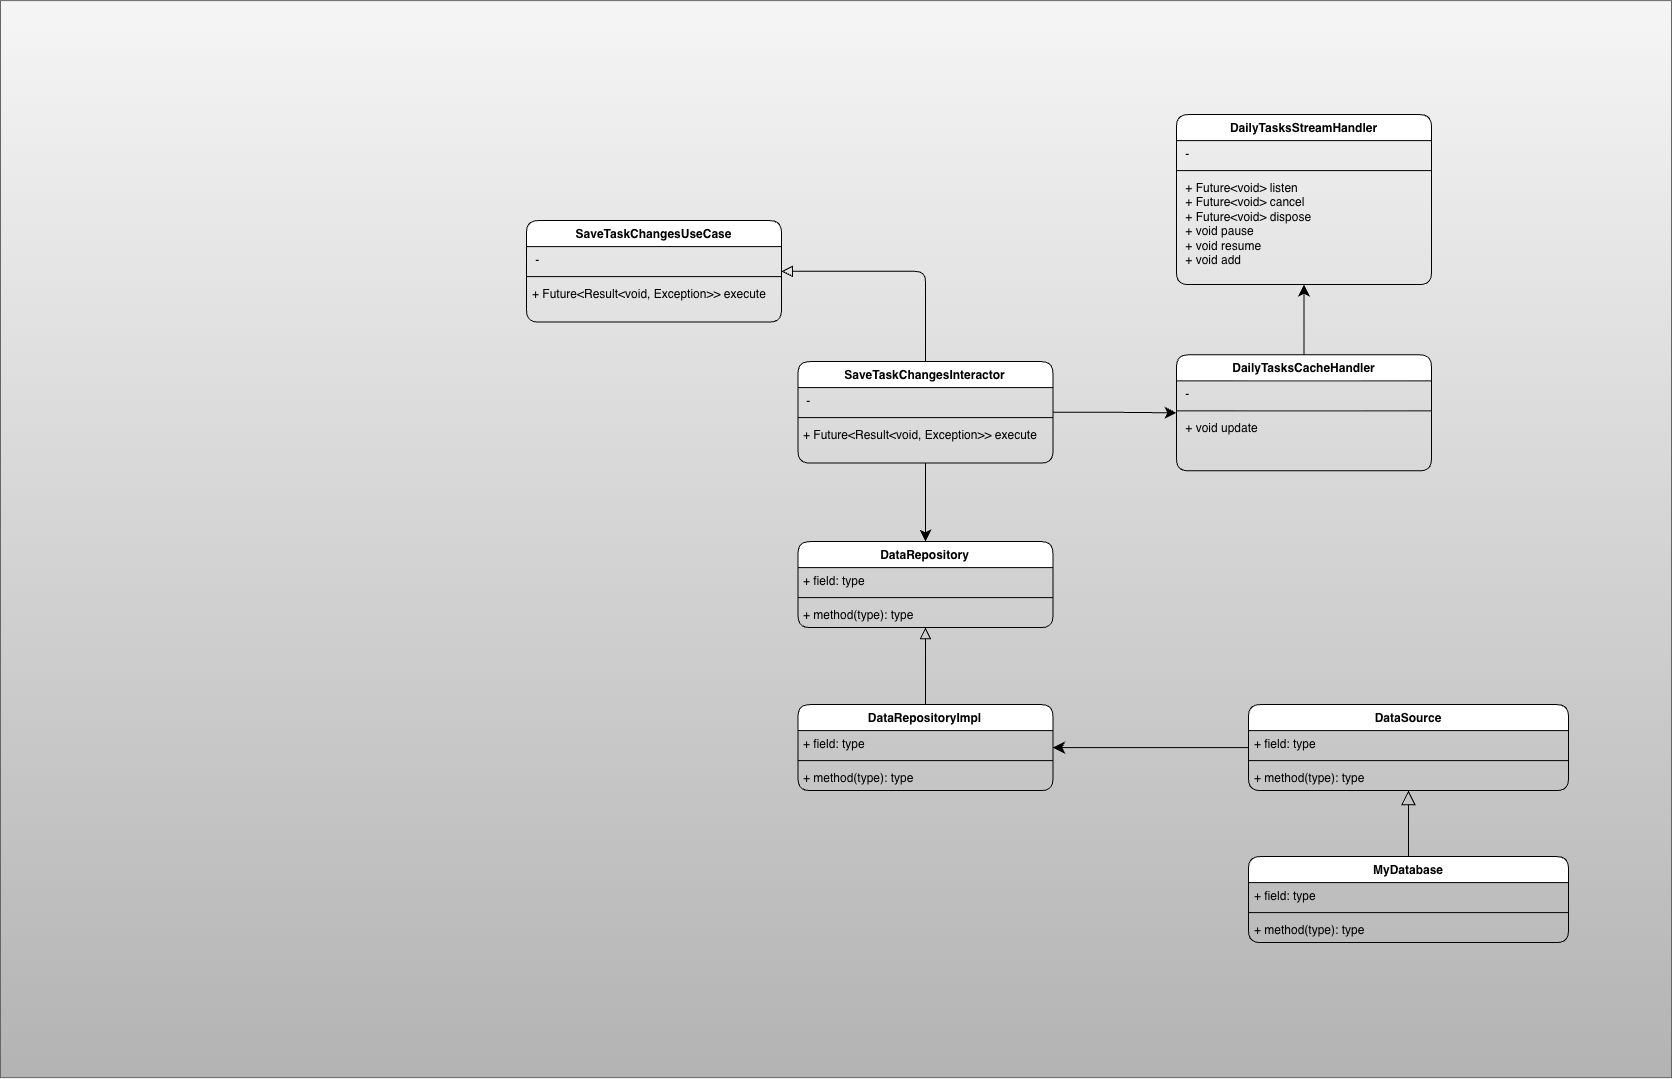

The diagram above was exported from draw.io. Its source (the exported page's mxGraphModel, read from the mxfile embedded in the PNG):
<mxGraphModel dx="2722" dy="942" grid="0" gridSize="10" guides="1" tooltips="1" connect="1" arrows="1" fold="1" page="1" pageScale="1" pageWidth="827" pageHeight="1169" math="0" shadow="0">
  <root>
    <mxCell id="0" />
    <mxCell id="1" parent="0" />
    <mxCell id="I8Be7fJF6gV_6OjMglre-1" parent="1" style="rounded=0;whiteSpace=wrap;html=1;fillColor=#f5f5f5;gradientColor=#b3b3b3;strokeColor=#666666;" value="" vertex="1">
      <mxGeometry height="1077" width="1671" x="-915" y="24" as="geometry" />
    </mxCell>
    <mxCell id="D2XCtAoIN2FCFRAyG-NW-1" edge="1" parent="1" source="De_mo3aa54Laza1ABHwF-1" style="edgeStyle=orthogonalEdgeStyle;shape=connector;rounded=1;orthogonalLoop=1;jettySize=auto;html=1;entryX=0.5;entryY=0;entryDx=0;entryDy=0;strokeColor=default;align=center;verticalAlign=middle;fontFamily=Helvetica;fontSize=11;fontColor=default;labelBackgroundColor=default;startSize=9;endArrow=classic;endSize=9;curved=0;" target="De_mo3aa54Laza1ABHwF-10">
      <mxGeometry relative="1" as="geometry" />
    </mxCell>
    <mxCell id="l-UT55fzen4-ngeyQMOr-5" edge="1" parent="1" source="De_mo3aa54Laza1ABHwF-1" style="edgeStyle=orthogonalEdgeStyle;shape=connector;rounded=1;orthogonalLoop=1;jettySize=auto;html=1;entryX=1;entryY=0.5;entryDx=0;entryDy=0;strokeColor=default;align=center;verticalAlign=middle;fontFamily=Helvetica;fontSize=11;fontColor=default;labelBackgroundColor=default;startSize=9;endArrow=block;endSize=9;endFill=0;curved=0;exitX=0.5;exitY=0;exitDx=0;exitDy=0;" target="l-UT55fzen4-ngeyQMOr-1">
      <mxGeometry relative="1" as="geometry" />
    </mxCell>
    <mxCell id="Nr6OsApY06Pf-ozse2eg-10" edge="1" parent="1" source="De_mo3aa54Laza1ABHwF-1" style="edgeStyle=orthogonalEdgeStyle;shape=connector;curved=0;rounded=1;orthogonalLoop=1;jettySize=auto;html=1;entryX=0;entryY=0.5;entryDx=0;entryDy=0;strokeColor=default;align=center;verticalAlign=middle;fontFamily=Helvetica;fontSize=11;fontColor=default;labelBackgroundColor=default;startSize=9;endArrow=classic;endSize=9;" target="Nr6OsApY06Pf-ozse2eg-6">
      <mxGeometry relative="1" as="geometry" />
    </mxCell>
    <mxCell id="De_mo3aa54Laza1ABHwF-1" parent="1" style="swimlane;fontStyle=1;align=center;verticalAlign=top;childLayout=stackLayout;horizontal=1;startSize=26;horizontalStack=0;resizeParent=1;resizeParentMax=0;resizeLast=0;collapsible=1;marginBottom=0;whiteSpace=wrap;html=1;rounded=1;" value="SaveTaskChangesInteractor" vertex="1">
      <mxGeometry height="101.5" width="255" x="-117.5" y="385" as="geometry" />
    </mxCell>
    <mxCell id="De_mo3aa54Laza1ABHwF-2" parent="De_mo3aa54Laza1ABHwF-1" style="text;strokeColor=none;fillColor=none;align=left;verticalAlign=top;spacingLeft=4;spacingRight=4;overflow=hidden;rotatable=0;points=[[0,0.5],[1,0.5]];portConstraint=eastwest;whiteSpace=wrap;html=1;rounded=1;" value="&amp;nbsp;-&amp;nbsp;" vertex="1">
      <mxGeometry height="26" width="255" y="26" as="geometry" />
    </mxCell>
    <mxCell id="De_mo3aa54Laza1ABHwF-3" parent="De_mo3aa54Laza1ABHwF-1" style="line;strokeWidth=1;fillColor=none;align=left;verticalAlign=middle;spacingTop=-1;spacingLeft=3;spacingRight=3;rotatable=0;labelPosition=right;points=[];portConstraint=eastwest;strokeColor=inherit;rounded=1;" value="" vertex="1">
      <mxGeometry height="8" width="255" y="52" as="geometry" />
    </mxCell>
    <mxCell id="De_mo3aa54Laza1ABHwF-4" parent="De_mo3aa54Laza1ABHwF-1" style="text;strokeColor=none;fillColor=none;align=left;verticalAlign=top;spacingLeft=4;spacingRight=4;overflow=hidden;rotatable=0;points=[[0,0.5],[1,0.5]];portConstraint=eastwest;whiteSpace=wrap;html=1;rounded=1;" value="+ Future&amp;lt;Result&amp;lt;void, Exception&amp;gt;&amp;gt; execute" vertex="1">
      <mxGeometry height="41.5" width="255" y="60" as="geometry" />
    </mxCell>
    <mxCell id="De_mo3aa54Laza1ABHwF-10" parent="1" style="swimlane;fontStyle=1;align=center;verticalAlign=top;childLayout=stackLayout;horizontal=1;startSize=26;horizontalStack=0;resizeParent=1;resizeParentMax=0;resizeLast=0;collapsible=1;marginBottom=0;whiteSpace=wrap;html=1;rounded=1;" value="DataRepository" vertex="1">
      <mxGeometry height="86" width="255" x="-117.5" y="565" as="geometry" />
    </mxCell>
    <mxCell id="De_mo3aa54Laza1ABHwF-11" parent="De_mo3aa54Laza1ABHwF-10" style="text;strokeColor=none;fillColor=none;align=left;verticalAlign=top;spacingLeft=4;spacingRight=4;overflow=hidden;rotatable=0;points=[[0,0.5],[1,0.5]];portConstraint=eastwest;whiteSpace=wrap;html=1;rounded=1;" value="+ field: type" vertex="1">
      <mxGeometry height="26" width="255" y="26" as="geometry" />
    </mxCell>
    <mxCell id="De_mo3aa54Laza1ABHwF-12" parent="De_mo3aa54Laza1ABHwF-10" style="line;strokeWidth=1;fillColor=none;align=left;verticalAlign=middle;spacingTop=-1;spacingLeft=3;spacingRight=3;rotatable=0;labelPosition=right;points=[];portConstraint=eastwest;strokeColor=inherit;rounded=1;" value="" vertex="1">
      <mxGeometry height="8" width="255" y="52" as="geometry" />
    </mxCell>
    <mxCell id="De_mo3aa54Laza1ABHwF-13" parent="De_mo3aa54Laza1ABHwF-10" style="text;strokeColor=none;fillColor=none;align=left;verticalAlign=top;spacingLeft=4;spacingRight=4;overflow=hidden;rotatable=0;points=[[0,0.5],[1,0.5]];portConstraint=eastwest;whiteSpace=wrap;html=1;rounded=1;" value="+ method(type): type" vertex="1">
      <mxGeometry height="26" width="255" y="60" as="geometry" />
    </mxCell>
    <mxCell id="l-UT55fzen4-ngeyQMOr-6" edge="1" parent="1" source="De_mo3aa54Laza1ABHwF-15" style="edgeStyle=orthogonalEdgeStyle;shape=connector;curved=0;rounded=1;orthogonalLoop=1;jettySize=auto;html=1;entryX=0.5;entryY=1;entryDx=0;entryDy=0;strokeColor=default;align=center;verticalAlign=middle;fontFamily=Helvetica;fontSize=11;fontColor=default;labelBackgroundColor=default;startSize=9;endArrow=block;endSize=9;endFill=0;" target="De_mo3aa54Laza1ABHwF-10">
      <mxGeometry relative="1" as="geometry" />
    </mxCell>
    <mxCell id="De_mo3aa54Laza1ABHwF-15" parent="1" style="swimlane;fontStyle=1;align=center;verticalAlign=top;childLayout=stackLayout;horizontal=1;startSize=26;horizontalStack=0;resizeParent=1;resizeParentMax=0;resizeLast=0;collapsible=1;marginBottom=0;whiteSpace=wrap;html=1;rounded=1;" value="DataRepositoryImpl" vertex="1">
      <mxGeometry height="86" width="255" x="-117.5" y="728" as="geometry" />
    </mxCell>
    <mxCell id="De_mo3aa54Laza1ABHwF-16" parent="De_mo3aa54Laza1ABHwF-15" style="text;strokeColor=none;fillColor=none;align=left;verticalAlign=top;spacingLeft=4;spacingRight=4;overflow=hidden;rotatable=0;points=[[0,0.5],[1,0.5]];portConstraint=eastwest;whiteSpace=wrap;html=1;rounded=1;" value="+ field: type" vertex="1">
      <mxGeometry height="26" width="255" y="26" as="geometry" />
    </mxCell>
    <mxCell id="De_mo3aa54Laza1ABHwF-17" parent="De_mo3aa54Laza1ABHwF-15" style="line;strokeWidth=1;fillColor=none;align=left;verticalAlign=middle;spacingTop=-1;spacingLeft=3;spacingRight=3;rotatable=0;labelPosition=right;points=[];portConstraint=eastwest;strokeColor=inherit;rounded=1;" value="" vertex="1">
      <mxGeometry height="8" width="255" y="52" as="geometry" />
    </mxCell>
    <mxCell id="De_mo3aa54Laza1ABHwF-18" parent="De_mo3aa54Laza1ABHwF-15" style="text;strokeColor=none;fillColor=none;align=left;verticalAlign=top;spacingLeft=4;spacingRight=4;overflow=hidden;rotatable=0;points=[[0,0.5],[1,0.5]];portConstraint=eastwest;whiteSpace=wrap;html=1;rounded=1;" value="+ method(type): type" vertex="1">
      <mxGeometry height="26" width="255" y="60" as="geometry" />
    </mxCell>
    <mxCell id="De_mo3aa54Laza1ABHwF-26" edge="1" parent="1" source="De_mo3aa54Laza1ABHwF-22" style="edgeStyle=orthogonalEdgeStyle;rounded=1;orthogonalLoop=1;jettySize=auto;html=1;entryX=1;entryY=0.5;entryDx=0;entryDy=0;startSize=9;endSize=9;" target="De_mo3aa54Laza1ABHwF-15">
      <mxGeometry relative="1" as="geometry" />
    </mxCell>
    <mxCell id="De_mo3aa54Laza1ABHwF-22" parent="1" style="swimlane;fontStyle=1;align=center;verticalAlign=top;childLayout=stackLayout;horizontal=1;startSize=26;horizontalStack=0;resizeParent=1;resizeParentMax=0;resizeLast=0;collapsible=1;marginBottom=0;whiteSpace=wrap;html=1;rounded=1;" value="DataSource" vertex="1">
      <mxGeometry height="86" width="320" x="333" y="728" as="geometry" />
    </mxCell>
    <mxCell id="De_mo3aa54Laza1ABHwF-23" parent="De_mo3aa54Laza1ABHwF-22" style="text;strokeColor=none;fillColor=none;align=left;verticalAlign=top;spacingLeft=4;spacingRight=4;overflow=hidden;rotatable=0;points=[[0,0.5],[1,0.5]];portConstraint=eastwest;whiteSpace=wrap;html=1;rounded=1;" value="+ field: type" vertex="1">
      <mxGeometry height="26" width="320" y="26" as="geometry" />
    </mxCell>
    <mxCell id="De_mo3aa54Laza1ABHwF-24" parent="De_mo3aa54Laza1ABHwF-22" style="line;strokeWidth=1;fillColor=none;align=left;verticalAlign=middle;spacingTop=-1;spacingLeft=3;spacingRight=3;rotatable=0;labelPosition=right;points=[];portConstraint=eastwest;strokeColor=inherit;rounded=1;" value="" vertex="1">
      <mxGeometry height="8" width="320" y="52" as="geometry" />
    </mxCell>
    <mxCell id="De_mo3aa54Laza1ABHwF-25" parent="De_mo3aa54Laza1ABHwF-22" style="text;strokeColor=none;fillColor=none;align=left;verticalAlign=top;spacingLeft=4;spacingRight=4;overflow=hidden;rotatable=0;points=[[0,0.5],[1,0.5]];portConstraint=eastwest;whiteSpace=wrap;html=1;rounded=1;" value="+ method(type): type" vertex="1">
      <mxGeometry height="26" width="320" y="60" as="geometry" />
    </mxCell>
    <mxCell id="De_mo3aa54Laza1ABHwF-31" edge="1" parent="1" source="De_mo3aa54Laza1ABHwF-27" style="edgeStyle=orthogonalEdgeStyle;shape=connector;rounded=1;orthogonalLoop=1;jettySize=auto;html=1;entryX=0.5;entryY=1;entryDx=0;entryDy=0;strokeColor=default;align=center;verticalAlign=middle;fontFamily=Helvetica;fontSize=11;fontColor=default;labelBackgroundColor=default;startSize=12;endArrow=block;endSize=12;endFill=0;" target="De_mo3aa54Laza1ABHwF-22">
      <mxGeometry relative="1" as="geometry" />
    </mxCell>
    <mxCell id="De_mo3aa54Laza1ABHwF-27" parent="1" style="swimlane;fontStyle=1;align=center;verticalAlign=top;childLayout=stackLayout;horizontal=1;startSize=26;horizontalStack=0;resizeParent=1;resizeParentMax=0;resizeLast=0;collapsible=1;marginBottom=0;whiteSpace=wrap;html=1;rounded=1;" value="MyDatabase" vertex="1">
      <mxGeometry height="86" width="320" x="333" y="880" as="geometry" />
    </mxCell>
    <mxCell id="De_mo3aa54Laza1ABHwF-28" parent="De_mo3aa54Laza1ABHwF-27" style="text;strokeColor=none;fillColor=none;align=left;verticalAlign=top;spacingLeft=4;spacingRight=4;overflow=hidden;rotatable=0;points=[[0,0.5],[1,0.5]];portConstraint=eastwest;whiteSpace=wrap;html=1;rounded=1;" value="+ field: type" vertex="1">
      <mxGeometry height="26" width="320" y="26" as="geometry" />
    </mxCell>
    <mxCell id="De_mo3aa54Laza1ABHwF-29" parent="De_mo3aa54Laza1ABHwF-27" style="line;strokeWidth=1;fillColor=none;align=left;verticalAlign=middle;spacingTop=-1;spacingLeft=3;spacingRight=3;rotatable=0;labelPosition=right;points=[];portConstraint=eastwest;strokeColor=inherit;rounded=1;" value="" vertex="1">
      <mxGeometry height="8" width="320" y="52" as="geometry" />
    </mxCell>
    <mxCell id="De_mo3aa54Laza1ABHwF-30" parent="De_mo3aa54Laza1ABHwF-27" style="text;strokeColor=none;fillColor=none;align=left;verticalAlign=top;spacingLeft=4;spacingRight=4;overflow=hidden;rotatable=0;points=[[0,0.5],[1,0.5]];portConstraint=eastwest;whiteSpace=wrap;html=1;rounded=1;" value="+ method(type): type" vertex="1">
      <mxGeometry height="26" width="320" y="60" as="geometry" />
    </mxCell>
    <mxCell id="l-UT55fzen4-ngeyQMOr-1" parent="1" style="swimlane;fontStyle=1;align=center;verticalAlign=top;childLayout=stackLayout;horizontal=1;startSize=26;horizontalStack=0;resizeParent=1;resizeParentMax=0;resizeLast=0;collapsible=1;marginBottom=0;whiteSpace=wrap;html=1;rounded=1;" value="SaveTaskChangesUseCase" vertex="1">
      <mxGeometry height="101.5" width="255" x="-389" y="244" as="geometry" />
    </mxCell>
    <mxCell id="l-UT55fzen4-ngeyQMOr-2" parent="l-UT55fzen4-ngeyQMOr-1" style="text;strokeColor=none;fillColor=none;align=left;verticalAlign=top;spacingLeft=4;spacingRight=4;overflow=hidden;rotatable=0;points=[[0,0.5],[1,0.5]];portConstraint=eastwest;whiteSpace=wrap;html=1;rounded=1;" value="&amp;nbsp;-&amp;nbsp;" vertex="1">
      <mxGeometry height="26" width="255" y="26" as="geometry" />
    </mxCell>
    <mxCell id="l-UT55fzen4-ngeyQMOr-3" parent="l-UT55fzen4-ngeyQMOr-1" style="line;strokeWidth=1;fillColor=none;align=left;verticalAlign=middle;spacingTop=-1;spacingLeft=3;spacingRight=3;rotatable=0;labelPosition=right;points=[];portConstraint=eastwest;strokeColor=inherit;rounded=1;" value="" vertex="1">
      <mxGeometry height="8" width="255" y="52" as="geometry" />
    </mxCell>
    <mxCell id="l-UT55fzen4-ngeyQMOr-4" parent="l-UT55fzen4-ngeyQMOr-1" style="text;strokeColor=none;fillColor=none;align=left;verticalAlign=top;spacingLeft=4;spacingRight=4;overflow=hidden;rotatable=0;points=[[0,0.5],[1,0.5]];portConstraint=eastwest;whiteSpace=wrap;html=1;rounded=1;" value="+ Future&amp;lt;Result&amp;lt;void, Exception&amp;gt;&amp;gt; execute" vertex="1">
      <mxGeometry height="41.5" width="255" y="60" as="geometry" />
    </mxCell>
    <mxCell id="Nr6OsApY06Pf-ozse2eg-1" parent="1" style="swimlane;fontStyle=1;align=center;verticalAlign=top;childLayout=stackLayout;horizontal=1;startSize=26;horizontalStack=0;resizeParent=1;resizeParentMax=0;resizeLast=0;collapsible=1;marginBottom=0;whiteSpace=wrap;html=1;rounded=1;" value="DailyTasksStreamHandler" vertex="1">
      <mxGeometry height="170" width="255" x="261" y="138" as="geometry" />
    </mxCell>
    <mxCell id="Nr6OsApY06Pf-ozse2eg-2" parent="Nr6OsApY06Pf-ozse2eg-1" style="text;strokeColor=none;fillColor=none;align=left;verticalAlign=top;spacingLeft=4;spacingRight=4;overflow=hidden;rotatable=0;points=[[0,0.5],[1,0.5]];portConstraint=eastwest;whiteSpace=wrap;html=1;rounded=1;" value="&amp;nbsp;-&amp;nbsp;" vertex="1">
      <mxGeometry height="26" width="255" y="26" as="geometry" />
    </mxCell>
    <mxCell id="Nr6OsApY06Pf-ozse2eg-3" parent="Nr6OsApY06Pf-ozse2eg-1" style="line;strokeWidth=1;fillColor=none;align=left;verticalAlign=middle;spacingTop=-1;spacingLeft=3;spacingRight=3;rotatable=0;labelPosition=right;points=[];portConstraint=eastwest;strokeColor=inherit;rounded=1;" value="" vertex="1">
      <mxGeometry height="8" width="255" y="52" as="geometry" />
    </mxCell>
    <mxCell id="Nr6OsApY06Pf-ozse2eg-4" parent="Nr6OsApY06Pf-ozse2eg-1" style="text;strokeColor=none;fillColor=none;align=left;verticalAlign=top;spacingLeft=4;spacingRight=4;overflow=hidden;rotatable=0;points=[[0,0.5],[1,0.5]];portConstraint=eastwest;whiteSpace=wrap;html=1;rounded=1;" value="&amp;nbsp;+ &lt;span style=&quot;background-color: transparent;&quot;&gt;Future&amp;lt;void&amp;gt; listen&lt;/span&gt;&lt;div&gt;&lt;span style=&quot;background-color: transparent; color: light-dark(rgb(0, 0, 0), rgb(255, 255, 255));&quot;&gt;&amp;nbsp;+ &lt;/span&gt;&lt;span style=&quot;background-color: transparent;&quot;&gt;Future&amp;lt;void&amp;gt; cancel&lt;/span&gt;&lt;/div&gt;&lt;div&gt;&lt;span style=&quot;background-color: transparent;&quot;&gt;&amp;nbsp;+ &lt;/span&gt;&lt;span style=&quot;background-color: transparent;&quot;&gt;Future&amp;lt;void&amp;gt; dispose&lt;/span&gt;&lt;/div&gt;&lt;div&gt;&lt;span style=&quot;background-color: transparent;&quot;&gt;&amp;nbsp;+ &lt;/span&gt;&lt;span style=&quot;background-color: transparent;&quot;&gt;void pause&lt;/span&gt;&lt;/div&gt;&lt;div&gt;&lt;span style=&quot;background-color: transparent;&quot;&gt;&amp;nbsp;+ &lt;/span&gt;&lt;span style=&quot;background-color: transparent;&quot;&gt;void resume&lt;/span&gt;&lt;/div&gt;&lt;div&gt;&lt;span style=&quot;background-color: transparent;&quot;&gt;&amp;nbsp;+ void add&lt;/span&gt;&lt;/div&gt;" vertex="1">
      <mxGeometry height="110" width="255" y="60" as="geometry" />
    </mxCell>
    <mxCell id="Nr6OsApY06Pf-ozse2eg-5" edge="1" parent="1" source="Nr6OsApY06Pf-ozse2eg-6" style="edgeStyle=orthogonalEdgeStyle;shape=connector;curved=0;rounded=1;orthogonalLoop=1;jettySize=auto;html=1;entryX=0.5;entryY=1;entryDx=0;entryDy=0;strokeColor=default;align=center;verticalAlign=middle;fontFamily=Helvetica;fontSize=11;fontColor=default;labelBackgroundColor=default;startSize=9;endArrow=classic;endSize=9;" target="Nr6OsApY06Pf-ozse2eg-1">
      <mxGeometry relative="1" as="geometry" />
    </mxCell>
    <mxCell id="Nr6OsApY06Pf-ozse2eg-6" parent="1" style="swimlane;fontStyle=1;align=center;verticalAlign=top;childLayout=stackLayout;horizontal=1;startSize=26;horizontalStack=0;resizeParent=1;resizeParentMax=0;resizeLast=0;collapsible=1;marginBottom=0;whiteSpace=wrap;html=1;rounded=1;" value="DailyTasksCacheHandler" vertex="1">
      <mxGeometry height="116" width="255" x="261" y="378.25" as="geometry" />
    </mxCell>
    <mxCell id="Nr6OsApY06Pf-ozse2eg-7" parent="Nr6OsApY06Pf-ozse2eg-6" style="text;strokeColor=none;fillColor=none;align=left;verticalAlign=top;spacingLeft=4;spacingRight=4;overflow=hidden;rotatable=0;points=[[0,0.5],[1,0.5]];portConstraint=eastwest;whiteSpace=wrap;html=1;rounded=1;" value="&amp;nbsp;-&amp;nbsp;" vertex="1">
      <mxGeometry height="26" width="255" y="26" as="geometry" />
    </mxCell>
    <mxCell id="Nr6OsApY06Pf-ozse2eg-8" parent="Nr6OsApY06Pf-ozse2eg-6" style="line;strokeWidth=1;fillColor=none;align=left;verticalAlign=middle;spacingTop=-1;spacingLeft=3;spacingRight=3;rotatable=0;labelPosition=right;points=[];portConstraint=eastwest;strokeColor=inherit;rounded=1;" value="" vertex="1">
      <mxGeometry height="8" width="255" y="52" as="geometry" />
    </mxCell>
    <mxCell id="Nr6OsApY06Pf-ozse2eg-9" parent="Nr6OsApY06Pf-ozse2eg-6" style="text;strokeColor=none;fillColor=none;align=left;verticalAlign=top;spacingLeft=4;spacingRight=4;overflow=hidden;rotatable=0;points=[[0,0.5],[1,0.5]];portConstraint=eastwest;whiteSpace=wrap;html=1;rounded=1;" value="&lt;div&gt;&amp;nbsp;+ void update&lt;br&gt;&lt;/div&gt;" vertex="1">
      <mxGeometry height="56" width="255" y="60" as="geometry" />
    </mxCell>
  </root>
</mxGraphModel>